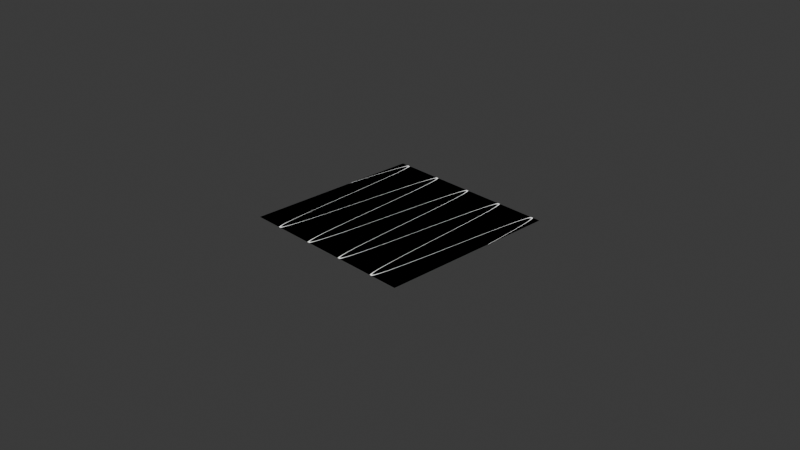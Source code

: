 # Source: ShaderPractice_June27th2024_Sine_Wave_Material.blend  (saved by Blender 4.1.24; exported with 4.5.12 LTS)
import bpy
from mathutils import Matrix  # noqa: F401  (used for matrix-valued properties, if any)

bpy.ops.wm.read_factory_settings(use_empty=True)
scene = bpy.context.scene
scene.name = 'Scene'

# ---- collections
col_collection = bpy.data.collections.new('Collection'); scene.collection.children.link(col_collection)

# ---- materials (node trees are filled in below, after node groups)
mat_material = bpy.data.materials.new('Material')
mat_material.use_transparent_shadow = False

# ---- material node trees
mat_material.use_nodes = True; mat_material.node_tree.nodes.clear()
_N = mat_material.node_tree.nodes; _L = mat_material.node_tree.links
n0 = _N.new('ShaderNodeOutputMaterial'); n0.name = 'Material Output'; n0.location = (820, 272)
n1 = _N.new('ShaderNodeTexCoord'); n1.name = 'Texture Coordinate'; n1.location = (-880, 180)
n2 = _N.new('ShaderNodeSeparateXYZ'); n2.name = 'Separate XYZ'; n2.location = (-303, 155)
n3 = _N.new('ShaderNodeMath'); n3.name = 'Math'; n3.location = (-60, 260)
n3.operation = 'MULTIPLY'
n3.inputs[1].default_value = 27.8
n4 = _N.new('ShaderNodeMath'); n4.name = 'Math.001'; n4.location = (160, 260)
n4.operation = 'SINE'
n5 = _N.new('ShaderNodeMath'); n5.name = 'Math.002'; n5.location = (-380, -20)
n5.operation = 'COSINE'
n6 = _N.new('ShaderNodeMath'); n6.name = 'Math.003'; n6.location = (600, 260)
n6.operation = 'COMPARE'
n6.inputs[2].default_value = 0.02
n7 = _N.new('ShaderNodeMapRange'); n7.name = 'Map Range'; n7.location = (137, 60)
n7.inputs[3].default_value = -1.0
n8 = _N.new('ShaderNodeMath'); n8.name = 'Math.004'; n8.location = (460, 0)
n8.inputs[1].default_value = 0.0
n9 = _N.new('ShaderNodeVectorMath'); n9.name = 'Vector Math'; n9.location = (-620, 160)
n9.inputs[1].default_value = (0.008, 0.0, 0.0)
_L.new(n9.outputs[0], n2.inputs[0])
_L.new(n6.outputs[0], n0.inputs[0])
_L.new(n3.outputs[0], n4.inputs[0])
_L.new(n2.outputs[0], n3.inputs[0])
_L.new(n2.outputs[1], n7.inputs[0])
_L.new(n4.outputs[0], n6.inputs[0])
_L.new(n7.outputs[0], n6.inputs[1])
_L.new(n1.outputs[2], n9.inputs[0])
n0.is_active_output = True

# ---- world
world_world = bpy.data.worlds.new('World'); scene.world = world_world
world_world.use_nodes = True; world_world.node_tree.nodes.clear()
_N = world_world.node_tree.nodes; _L = world_world.node_tree.links
n0 = _N.new('ShaderNodeOutputWorld'); n0.name = 'World Output'; n0.location = (300, 300)
n1 = _N.new('ShaderNodeBackground'); n1.name = 'Background'; n1.location = (10, 300)
n1.inputs[0].default_value = (0.05088, 0.05088, 0.05088, 1.0)
_L.new(n1.outputs[0], n0.inputs[0])
n0.is_active_output = True
world_world.color = (0.05088, 0.05088, 0.05088)
world_world.use_sun_shadow = False
world_world.sun_shadow_jitter_overblur = 0.0

# ---- cameras
cam_camera = bpy.data.cameras.new('Camera')
cam_camera.clip_end = 100.0
cam_camera.ortho_scale = 7.314

# ---- lights
light_light = bpy.data.lights.new('Light', 'POINT')
light_light.transmission_factor = 0.0
light_light.use_soft_falloff = False
light_light.energy = 1000.0
light_light.shadow_soft_size = 0.1
light_light.shadow_maximum_resolution = 0.006
light_light.use_absolute_resolution = True

# ---- meshes
me_plane = bpy.data.meshes.new('Plane')
me_plane.from_pydata([(-1.0, -1.0, 0.0), (1.0, -1.0, 0.0), (-1.0, 1.0, 0.0), (1.0, 1.0, 0.0)], [], [(0, 1, 3, 2)])
_uv = me_plane.uv_layers.new(name='UVMap')
_uv.uv.foreach_set('vector', [0.0, 0.0, 1.0, 0.0, 1.0, 1.0, 0.0, 1.0])
me_plane.materials.append(mat_material)
me_plane.update()

# ---- objects
ob_light = bpy.data.objects.new('Light', light_light)
ob_camera_lifeisvaluable_lisv = bpy.data.objects.new('Camera_LifeIsValuable_LisV', cam_camera)
ob_plane = bpy.data.objects.new('Plane', me_plane)

# ---- transforms, parenting, visibility, modifiers, constraints
ob_light.location = (4.076, 1.005, 5.904)
ob_light.rotation_euler = (0.6503, 0.05522, 1.866)
ob_light.lock_rotations_4d = False
ob_light.empty_display_type = 'ARROWS'
ob_light.color = (0.0, 0.0, 0.0, 0.0)
ob_light.lineart.crease_threshold = 0.0
ob_camera_lifeisvaluable_lisv.location = (7.359, -6.926, 4.958)
ob_camera_lifeisvaluable_lisv.rotation_euler = (1.109, 0.0, 0.8149)
ob_camera_lifeisvaluable_lisv.lock_rotations_4d = False
ob_camera_lifeisvaluable_lisv.empty_display_type = 'ARROWS'
ob_camera_lifeisvaluable_lisv.color = (0.0, 0.0, 0.0, 0.0)
ob_camera_lifeisvaluable_lisv.display_type = 'WIRE'
ob_camera_lifeisvaluable_lisv.lineart.crease_threshold = 0.0
ob_plane.location = (0.0, 0.0, 0.0)

# ---- collection membership
col_collection.objects.link(ob_light)
col_collection.objects.link(ob_camera_lifeisvaluable_lisv)
col_collection.objects.link(ob_plane)

# ---- scene / render settings (as saved in the file)
scene.camera = ob_camera_lifeisvaluable_lisv
scene.frame_start = 1; scene.frame_end = 250; scene.frame_set(8)
scene.render.engine = 'BLENDER_EEVEE_NEXT'
scene.render.image_settings.file_format = 'FFMPEG'
scene.render.image_settings.color_mode = 'RGB'
scene.render.fps = 60
scene.cycles.sampling_pattern = 'TABULATED_SOBOL'
scene.eevee.ray_tracing_options.trace_max_roughness = 0.0
bpy.context.view_layer.update()
